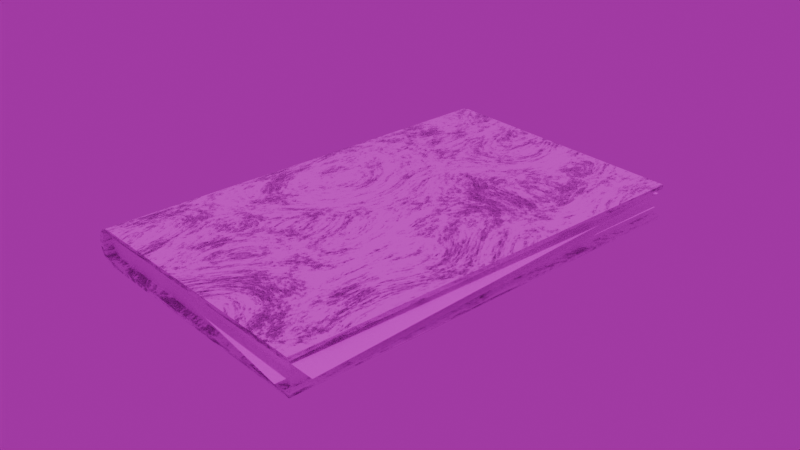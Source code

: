 # Source: book.blend  (saved by Blender 4.2.66; exported with 4.5.12 LTS)
import bpy
from mathutils import Matrix  # noqa: F401  (used for matrix-valued properties, if any)

bpy.ops.wm.read_factory_settings(use_empty=True)
scene = bpy.context.scene
scene.name = 'Scene'

# ---- collections
col_collection = bpy.data.collections.new('Collection'); scene.collection.children.link(col_collection)

# ---- images (referenced by path relative to the original .blend; pixels are not part of the script)
import os
ASSET_DIR = os.environ.get("B2B_ASSET_DIR", "")  # directory of the original .blend (textures are referenced by path, not embedded)
HERE = os.path.dirname(os.path.abspath(__file__))  # packed textures are extracted next to this script under _unpacked/

def load_image(name, relpath, width, height, colorspace="sRGB"):
    """Load a texture the original file referenced (path relative to the .blend, or extracted next to this script)."""
    p = next((c for c in (os.path.join(HERE, relpath), os.path.join(ASSET_DIR, relpath)) if relpath and os.path.exists(c)), "")
    if p:
        img = bpy.data.images.load(p, check_existing=True)
        img.name = name
    else:  # same state as the original file: an image datablock whose file is absent (Cycles renders it pink)
        img = bpy.data.images.new(name, width, height)
        img.source = "FILE"
        img.filepath = "//" + (relpath or name)
    img.colorspace_settings.name = colorspace
    return img
img_book_png_001 = load_image('Book.png.001', 'Book.png', 1024, 1024, 'sRGB')
img_book_paper_jpeg = load_image('Book_paper.jpeg', 'Textures/Book_paper.jpeg', 1024, 1024, 'sRGB')
img_blue_photo_studio_1k_hdr = load_image('blue_photo_studio_1k.hdr', 'Textures/HDRIs/blue_photo_studio_1k.hdr', 1024, 1024, 'Linear Rec.709')

# ---- materials (node trees are filled in below, after node groups)
mat_cover = bpy.data.materials.new('COVER')
mat_cover.alpha_threshold = 0.0
mat_cover.diffuse_color = (0.1274, 0.01489, 0.007293, 1.0)
mat_cover.roughness = 0.5
mat_cover.line_color = (0.0, 0.0, 0.0, 1.0)
mat_paper = bpy.data.materials.new('paper')

# ---- node groups
ng_smooth_by_angle = bpy.data.node_groups.new('Smooth by Angle', 'GeometryNodeTree')
_s = ng_smooth_by_angle.interface.new_socket(name='Mesh', in_out='OUTPUT', socket_type='NodeSocketGeometry')
_s = ng_smooth_by_angle.interface.new_socket(name='Mesh', in_out='INPUT', socket_type='NodeSocketGeometry')
_s = ng_smooth_by_angle.interface.new_socket(name='Angle', in_out='INPUT', socket_type='NodeSocketFloat')
_s.subtype = 'ANGLE'
_s.default_value = 0.5236
_s.min_value = 0.0
_s.max_value = 3.142
_s.description = 'Maximum face angle for smooth edges'
_s = ng_smooth_by_angle.interface.new_socket(name='Ignore Sharpness', in_out='INPUT', socket_type='NodeSocketBool')
_s.force_non_field = True
ng_smooth_by_angle.description = 'Set the sharpness of mesh edges based on the angle between the neighboring faces'
ng_smooth_by_angle.is_modifier = True
_N = ng_smooth_by_angle.nodes; _L = ng_smooth_by_angle.links
n0 = _N.new('GeometryNodeSetShadeSmooth'); n0.name = 'Set Shade Smooth'; n0.location = (120, -80)
n0.domain = 'EDGE'
n1 = _N.new('GeometryNodeSetShadeSmooth'); n1.name = 'Set Shade Smooth.001'; n1.location = (300, -80)
n2 = _N.new('NodeGroupOutput'); n2.name = 'Group Output'; n2.location = (480, -80)
n3 = _N.new('GeometryNodeInputMeshEdgeAngle'); n3.name = 'Edge Angle'; n3.location = (-440, -240)
n4 = _N.new('NodeGroupInput'); n4.name = 'Group Input'; n4.location = (-80, -80)
n5 = _N.new('GeometryNodeInputEdgeSmooth'); n5.name = 'Is Edge Smooth'; n5.location = (-260, -120)
n6 = _N.new('GeometryNodeInputShadeSmooth'); n6.name = 'Is Shade Smooth'; n6.location = (-440, -397)
n7 = _N.new('FunctionNodeCompare'); n7.name = 'Compare'; n7.location = (-260, -260)
n7.operation = 'LESS_EQUAL'
n7.inputs[6].default_value = (0.0, 0.0, 0.0, 0.0)
n7.inputs[7].default_value = (0.0, 0.0, 0.0, 0.0)
n8 = _N.new('FunctionNodeBooleanMath'); n8.name = 'Boolean Math.001'; n8.location = (-80, -260)
n9 = _N.new('NodeGroupInput'); n9.name = 'Group Input.001'; n9.location = (-440, -329)
n10 = _N.new('NodeGroupInput'); n10.name = 'Group Input.002'; n10.location = (-259, -189)
n11 = _N.new('FunctionNodeBooleanMath'); n11.name = 'Boolean Math'; n11.location = (-80, -149)
n11.operation = 'OR'
n12 = _N.new('FunctionNodeBooleanMath'); n12.name = 'Boolean Math.002'; n12.location = (-260, -380)
n12.operation = 'OR'
n13 = _N.new('NodeGroupInput'); n13.name = 'Group Input.003'; n13.location = (-440, -460)
_L.new(n3.outputs[0], n7.inputs[0])
_L.new(n1.outputs[0], n2.inputs[0])
_L.new(n9.outputs[1], n7.inputs[1])
_L.new(n7.outputs[0], n8.inputs[0])
_L.new(n4.outputs[0], n0.inputs[0])
_L.new(n0.outputs[0], n1.inputs[0])
_L.new(n8.outputs[0], n0.inputs[2])
_L.new(n10.outputs[2], n11.inputs[1])
_L.new(n5.outputs[0], n11.inputs[0])
_L.new(n11.outputs[0], n0.inputs[1])
_L.new(n13.outputs[2], n12.inputs[1])
_L.new(n6.outputs[0], n12.inputs[0])
_L.new(n12.outputs[0], n8.inputs[1])
n2.is_active_output = True

# ---- material node trees
mat_cover.use_nodes = True; mat_cover.node_tree.nodes.clear()
_N = mat_cover.node_tree.nodes; _L = mat_cover.node_tree.links
n0 = _N.new('ShaderNodeOutputMaterial'); n0.name = 'Material Output'; n0.location = (457, 357)
n1 = _N.new('ShaderNodeBsdfPrincipled'); n1.name = 'Principled BSDF'; n1.location = (129, 319)
n2 = _N.new('ShaderNodeTexImage'); n2.name = 'Image Texture'; n2.location = (-702, 31)
n2.image = img_book_png_001
n3 = _N.new('ShaderNodeTexNoise'); n3.name = 'Noise Texture'; n3.location = (-943, 523)
n3.inputs[2].default_value = 3.2
n3.inputs[3].default_value = 4.6
n3.inputs[4].default_value = 1.0
n3.inputs[5].default_value = 3.4
n3.inputs[8].default_value = 2.1
n4 = _N.new('ShaderNodeBump'); n4.name = 'Bump'; n4.location = (23, -365)
n4.inputs[0].default_value = 1.5
n4.inputs[1].default_value = 1.0
n4.inputs[2].default_value = 1.0
n5 = _N.new('ShaderNodeValToRGB'); n5.name = 'Color Ramp'; n5.location = (-733, 581)
while len(n5.color_ramp.elements) > 1: n5.color_ramp.elements.remove(n5.color_ramp.elements[-1])
n5.color_ramp.elements[0].position = 0.5318; n5.color_ramp.elements[0].color = (0.0, 0.0, 0.0, 1.0)
_e = n5.color_ramp.elements.new(1.0); _e.color = (1.0, 1.0, 1.0, 1.0)
n6 = _N.new('ShaderNodeMix'); n6.name = 'Mix'; n6.location = (-247, 461)
n6.data_type = 'RGBA'
n6.inputs[7].default_value = (0.0, 0.0, 0.0, 1.0)
n7 = _N.new('ShaderNodeValToRGB'); n7.name = 'Color Ramp.001'; n7.location = (-339, 100)
while len(n7.color_ramp.elements) > 1: n7.color_ramp.elements.remove(n7.color_ramp.elements[-1])
n7.color_ramp.elements[0].position = 0.004545; n7.color_ramp.elements[0].color = (0.65, 0.65, 0.65, 1.0)
_e = n7.color_ramp.elements.new(1.0); _e.color = (1.0, 1.0, 1.0, 1.0)
n8 = _N.new('ShaderNodeMath'); n8.name = 'Math'; n8.location = (-196, -169)
n9 = _N.new('ShaderNodeMath'); n9.name = 'Math.001'; n9.location = (-355, -353)
n9.operation = 'MULTIPLY'
n9.inputs[1].default_value = 1.0
_L.new(n8.outputs[0], n4.inputs[3])
_L.new(n4.outputs[0], n1.inputs[5])
_L.new(n3.outputs[0], n5.inputs[0])
_L.new(n1.outputs[0], n0.inputs[0])
_L.new(n6.outputs[2], n1.inputs[0])
_L.new(n5.outputs[0], n6.inputs[0])
_L.new(n2.outputs[0], n6.inputs[6])
_L.new(n7.outputs[0], n1.inputs[2])
_L.new(n5.outputs[0], n7.inputs[0])
_L.new(n2.outputs[0], n8.inputs[0])
_L.new(n5.outputs[0], n9.inputs[0])
_L.new(n9.outputs[0], n8.inputs[1])
n0.is_active_output = True
mat_paper.use_nodes = True; mat_paper.node_tree.nodes.clear()
_N = mat_paper.node_tree.nodes; _L = mat_paper.node_tree.links
n0 = _N.new('ShaderNodeBsdfPrincipled'); n0.name = 'Principled BSDF'; n0.location = (31, 584)
n0.inputs[2].default_value = 0.9182
n0.inputs[3].default_value = 1.0
n1 = _N.new('ShaderNodeOutputMaterial'); n1.name = 'Material Output'; n1.location = (343, 460)
n2 = _N.new('ShaderNodeTexImage'); n2.name = 'Image Texture'; n2.location = (-506, 244)
n2.image = img_book_paper_jpeg
n3 = _N.new('ShaderNodeBump'); n3.name = 'Bump'; n3.location = (-186, 130)
n3.inputs[1].default_value = 1.0
n3.inputs[2].default_value = 1.0
_L.new(n2.outputs[0], n0.inputs[0])
_L.new(n2.outputs[0], n3.inputs[3])
_L.new(n0.outputs[0], n1.inputs[0])
_L.new(n3.outputs[0], n0.inputs[5])
n1.is_active_output = True

# ---- world
world_world = bpy.data.worlds.new('World'); scene.world = world_world
world_world.use_nodes = True; world_world.node_tree.nodes.clear()
_N = world_world.node_tree.nodes; _L = world_world.node_tree.links
n0 = _N.new('ShaderNodeOutputWorld'); n0.name = 'World Output'; n0.location = (300, 300)
n1 = _N.new('ShaderNodeBackground'); n1.name = 'Background'; n1.location = (10, 300)
n1.inputs[1].default_value = 0.4
n2 = _N.new('ShaderNodeTexEnvironment'); n2.name = 'Environment Texture'; n2.location = (-280, 280)
n2.image = img_blue_photo_studio_1k_hdr
_L.new(n1.outputs[0], n0.inputs[0])
_L.new(n2.outputs[0], n1.inputs[0])
n0.is_active_output = True
world_world.color = (0.05088, 0.05088, 0.05088)
world_world.sun_shadow_jitter_overblur = 0.0

# ---- lights
light_sun = bpy.data.lights.new('Sun', 'SUN')
light_sun.energy = 1.0

# ---- meshes
me_cube = bpy.data.meshes.new('Cube')
me_cube.from_pydata([(1.982, 1.265, 0.1611), (1.982, 1.265, -0.1208), (-1.982, 1.265, 0.1611), (-1.982, 1.265, -0.1208), (1.982, -1.101, 0.1208), (1.982, -1.224, -0.002616), (1.982, -1.141, 0.1145), (1.982, -1.174, 0.09744), (1.982, -1.201, 0.07095), (1.982, -1.218, 0.03756), (1.982, -1.224, 0.002616), (1.982, -1.101, -0.1208), (1.982, -1.218, -0.03756), (1.982, -1.201, -0.07095), (1.982, -1.174, -0.09744), (1.982, -1.141, -0.1145), (-1.982, -1.224, -0.002616), (-1.982, -1.101, 0.1208), (-1.982, -1.218, 0.03756), (-1.982, -1.201, 0.07095), (-1.982, -1.174, 0.09744), (-1.982, -1.141, 0.1145), (-1.982, -1.101, -0.1208), (-1.982, -1.224, 0.002616), (-1.982, -1.141, -0.1145), (-1.982, -1.174, -0.09744), (-1.982, -1.201, -0.07095), (-1.982, -1.218, -0.03756), (1.982, 1.265, -0.1611), (-1.982, 1.265, -0.1611), (-1.982, 1.265, 0.1208), (1.982, 1.265, 0.1208), (1.982, -1.154, 0.1532), (1.982, -1.104, 0.1611), (-1.982, -1.104, 0.1611), (-1.982, -1.154, 0.1532), (1.982, -1.198, 0.1304), (-1.982, -1.198, 0.1304), (1.982, -1.234, 0.09492), (-1.982, -1.234, 0.09492), (1.982, -1.257, 0.05016), (-1.982, -1.257, 0.05016), (1.982, -1.265, 0.0005541), (-1.982, -1.265, 0.0005541), (-1.982, -1.154, -0.1532), (-1.982, -1.104, -0.1611), (1.982, -1.104, -0.1611), (1.982, -1.154, -0.1532), (-1.982, -1.198, -0.1304), (1.982, -1.198, -0.1304), (-1.982, -1.234, -0.09492), (1.982, -1.234, -0.09492), (-1.982, -1.257, -0.05016), (1.982, -1.257, -0.05016), (-1.982, -1.265, -0.0005541), (1.982, -1.265, -0.0005541), (1.924, 1.207, 0.1208), (1.924, 1.207, -0.1208), (-1.924, 1.207, 0.1208), (-1.924, 1.207, -0.1208), (1.9, -1.141, 0.1145), (1.9, -1.101, 0.1208), (-1.9, -1.101, 0.1208), (-1.9, -1.141, 0.1145), (1.9, -1.174, 0.09744), (-1.9, -1.174, 0.09744), (1.9, -1.201, 0.07095), (-1.9, -1.201, 0.07095), (1.9, -1.218, 0.03756), (-1.9, -1.218, 0.03756), (1.9, -1.224, -0.002616), (-1.9, -1.224, -0.002616), (-1.9, -1.141, -0.1145), (-1.9, -1.101, -0.1208), (1.9, -1.101, -0.1208), (1.9, -1.141, -0.1145), (-1.9, -1.174, -0.09744), (1.9, -1.174, -0.09744), (-1.9, -1.201, -0.07095), (1.9, -1.201, -0.07095), (-1.9, -1.218, -0.03756), (1.9, -1.218, -0.03756), (-1.9, -1.224, 0.002616), (1.9, -1.224, 0.002616), (1.867, -0.9138, 0.01859), (2.076, 1.243, -0.01634), (-2.089, -0.8789, 0.01937), (-1.881, 1.278, -0.01556), (1.713, -0.9309, -0.03181), (1.493, 1.345, -0.06674), (-1.374, -1.108, -0.03103), (-1.595, 1.167, -0.06596), (1.964, -0.8253, 0.1094), (1.949, 1.488, 0.09431), (-2.007, -1.111, 0.0603), (-2.022, 1.202, 0.04522)], [], [(29, 28, 46, 45), (0, 2, 34, 33), (8, 9, 68, 66), (55, 42, 43, 54), (10, 12, 81, 83), (33, 34, 35, 32), (32, 35, 37, 36), (36, 37, 39, 38), (38, 39, 41, 40), (40, 41, 43, 42), (45, 46, 47, 44), (44, 47, 49, 48), (48, 49, 51, 50), (50, 51, 53, 52), (52, 53, 55, 54), (19, 20, 65, 67), (3, 1, 28, 29), (31, 30, 2, 0), (6, 4, 33, 32), (17, 21, 35, 34), (7, 6, 32, 36), (21, 20, 37, 35), (8, 7, 36, 38), (20, 19, 39, 37), (9, 8, 38, 40), (19, 18, 41, 39), (5, 9, 40, 42), (18, 16, 43, 41), (24, 22, 45, 44), (11, 15, 47, 46), (25, 24, 44, 48), (15, 14, 49, 47), (26, 25, 48, 50), (14, 13, 51, 49), (27, 26, 50, 52), (13, 12, 53, 51), (23, 27, 52, 54), (12, 10, 55, 53), (1, 11, 46, 28), (4, 31, 0, 33), (10, 5, 42, 55), (16, 23, 54, 43), (30, 17, 34, 2), (22, 3, 29, 45), (73, 72, 76, 78, 80, 82, 71, 69, 67, 65, 63, 62, 58, 59), (59, 58, 56, 57), (57, 56, 61, 60, 64, 66, 68, 70, 83, 81, 79, 77, 75, 74), (11, 1, 57, 74), (18, 19, 67, 69), (31, 4, 61, 56), (9, 5, 70, 68), (5, 10, 83, 70), (16, 18, 69, 71), (23, 16, 71, 82), (22, 24, 72, 73), (17, 30, 58, 62), (15, 11, 74, 75), (1, 3, 59, 57), (3, 22, 73, 59), (24, 25, 76, 72), (30, 31, 56, 58), (14, 15, 75, 77), (4, 6, 60, 61), (25, 26, 78, 76), (21, 17, 62, 63), (13, 14, 77, 79), (6, 7, 64, 60), (26, 27, 80, 78), (20, 21, 63, 65), (12, 13, 79, 81), (7, 8, 66, 64), (27, 23, 82, 80), (84, 85, 87, 86), (88, 89, 91, 90), (92, 93, 95, 94)])
me_cube.polygons.foreach_set('use_smooth', [1, 1, 1, 1, 1, 1, 1, 1, 1, 1, 1, 1, 1, 1, 1, 1, 1, 1, 1, 1, 1, 1, 1, 1, 1, 1, 1, 1, 1, 1, 1, 1, 1, 1, 1, 1, 1, 1, 1, 1, 1, 1, 1, 1, 1, 1, 1, 1, 1, 1, 1, 1, 1, 1, 1, 1, 1, 1, 1, 1, 1, 1, 1, 1, 1, 1, 1, 1, 1, 1, 1, 1, 0, 0, 0])
me_cube.polygons.foreach_set('material_index', [0, 0, 0, 0, 0, 0, 0, 0, 0, 0, 0, 0, 0, 0, 0, 0, 0, 0, 0, 0, 0, 0, 0, 0, 0, 0, 0, 0, 0, 0, 0, 0, 0, 0, 0, 0, 0, 0, 0, 0, 0, 0, 0, 0, 1, 1, 1, 0, 0, 0, 0, 0, 0, 0, 0, 0, 0, 0, 0, 0, 0, 0, 0, 0, 0, 0, 0, 0, 0, 0, 0, 0, 1, 1, 1])
_uv = me_cube.uv_layers.new(name='UVMap')
_uv.uv.foreach_set('vector', [0.1715, 0.9617, 0.1713, 0.2136, 0.8759, 0.2079, 0.8761, 0.956, 0.8825, 0.1689, 0.8757, 0.9572, 0.1356, 0.9594, 0.1194, 0.1636, -0.3434, 0.8242, -0.3693, 0.8259, -0.3693, 0.8259, -0.3434, 0.8242, 0.08495, 0.1555, 0.0857, 0.1555, 0.1011, 0.9173, 0.1003, 0.9173, -0.3964, 0.8265, -0.4276, 0.8259, -0.4276, 0.8259, -0.3964, 0.8265, 0.1194, 0.1641, 0.1359, 0.9597, 0.1251, 0.9505, 0.1085, 0.1621, 0.1085, 0.1621, 0.1251, 0.9505, 0.1182, 0.9418, 0.1017, 0.16, 0.1017, 0.16, 0.1182, 0.9418, 0.1122, 0.9339, 0.09572, 0.1579, 0.09572, 0.1579, 0.1122, 0.9339, 0.1062, 0.9243, 0.09074, 0.1569, 0.09074, 0.1569, 0.1062, 0.9243, 0.1011, 0.9173, 0.0857, 0.1555, 0.06857, 0.8359, 0.06254, 0.1558, 0.06752, 0.1562, 0.07369, 0.8613, 0.07369, 0.8613, 0.06752, 0.1562, 0.07076, 0.1555, 0.07881, 0.8823, 0.07881, 0.8823, 0.07076, 0.1555, 0.07574, 0.1551, 0.08744, 0.8928, 0.08744, 0.8928, 0.07574, 0.1551, 0.08037, 0.1548, 0.09519, 0.905, 0.09519, 0.905, 0.08037, 0.1548, 0.08495, 0.1555, 0.1003, 0.9173, -0.3434, 0.08679, -0.3228, 0.08941, -0.3228, 0.08941, -0.3434, 0.08679, 0.3124, 0.1668, 0.6279, 0.1625, 0.628, 0.1657, 0.3125, 0.17, 0.628, 0.1689, 0.3125, 0.1732, 0.3125, 0.17, 0.628, 0.1657, 0.8196, 0.1668, 0.8164, 0.1664, 0.8166, 0.1632, 0.8205, 0.1638, 0.1242, 0.1758, 0.121, 0.1763, 0.1199, 0.1733, 0.1239, 0.1726, 0.8222, 0.1682, 0.8196, 0.1668, 0.8205, 0.1638, 0.8241, 0.1655, 0.121, 0.1763, 0.1184, 0.1777, 0.1164, 0.1751, 0.1199, 0.1733, 0.8244, 0.1702, 0.8222, 0.1682, 0.8241, 0.1655, 0.827, 0.1683, 0.1184, 0.1777, 0.1163, 0.1799, 0.1136, 0.178, 0.1164, 0.1751, 0.8258, 0.1729, 0.8244, 0.1702, 0.827, 0.1683, 0.8288, 0.1718, 0.1163, 0.1799, 0.115, 0.1825, 0.1119, 0.1816, 0.1136, 0.178, 0.8263, 0.176, 0.8258, 0.1729, 0.8288, 0.1718, 0.8295, 0.1758, 0.115, 0.1825, 0.1145, 0.1857, 0.1113, 0.1855, 0.1119, 0.1816, 0.1209, 0.1689, 0.1241, 0.1694, 0.1239, 0.1726, 0.1199, 0.172, 0.1172, 0.2908, 0.1156, 0.2807, 0.1253, 0.2775, 0.1274, 0.29, 0.1182, 0.1676, 0.1209, 0.1689, 0.1199, 0.172, 0.1163, 0.1703, 0.1156, 0.2807, 0.1113, 0.2724, 0.1196, 0.2663, 0.1253, 0.2775, 0.1161, 0.1655, 0.1182, 0.1676, 0.1163, 0.1703, 0.1135, 0.1675, 0.1113, 0.2724, 0.1046, 0.2657, 0.1106, 0.2574, 0.1196, 0.2663, 0.1147, 0.1629, 0.1161, 0.1655, 0.1135, 0.1675, 0.1116, 0.164, 0.1046, 0.2657, 0.09615, 0.2615, 0.09929, 0.2517, 0.1106, 0.2574, 0.1141, 0.1597, 0.1147, 0.1629, 0.1116, 0.164, 0.1109, 0.16, 0.09615, 0.2615, 0.08603, 0.2599, 0.08679, 0.2498, 0.09929, 0.2517, 0.1197, 0.8847, 0.1172, 0.2908, 0.1274, 0.29, 0.1299, 0.8847, 0.8164, 0.1664, 0.628, 0.1689, 0.628, 0.1657, 0.8166, 0.1632, -0.3964, 0.8265, -0.4005, 0.8265, -0.398, 0.8305, -0.3989, 0.8305, -0.4005, 0.08448, -0.3964, 0.08448, -0.3989, 0.08049, -0.398, 0.08049, 0.3125, 0.1732, 0.1242, 0.1758, 0.1239, 0.1726, 0.3125, 0.17, 0.1241, 0.1694, 0.3124, 0.1668, 0.3125, 0.17, 0.1239, 0.1726, 0.103, 0.28, 0.08924, 0.2767, 0.07792, 0.2686, 0.06902, 0.2562, 0.06342, 0.2407, 0.0615, 0.2221, 0.05971, 0.2219, 0.06274, 0.2036, 0.06927, 0.1888, 0.07889, 0.1774, 0.09066, 0.1705, 0.1045, 0.1687, 0.8945, 0.1889, 0.893, 0.3002, 0.7524, 0.1842, 0.7567, 0.2794, 0.177, 0.2417, 0.1727, 0.1464, 0.8866, 0.178, 0.8852, 0.3052, 0.1112, 0.2852, 0.09777, 0.2815, 0.08667, 0.2722, 0.07793, 0.2581, 0.07241, 0.2403, 0.07049, 0.2191, 0.06874, 0.219, 0.07168, 0.1981, 0.07804, 0.1811, 0.08745, 0.168, 0.09897, 0.1601, 0.1125, 0.158, -0.4922, 0.8143, -0.4922, 0.5805, -0.4922, 0.5805, -0.4922, 0.8143, -0.3693, 0.08511, -0.3434, 0.08679, -0.3434, 0.08679, -0.3693, 0.08511, -0.3047, 0.5805, -0.3047, 0.8143, -0.3047, 0.8143, -0.3047, 0.5805, -0.3693, 0.8259, -0.4005, 0.8265, -0.4005, 0.8265, -0.3693, 0.8259, -0.4005, 0.8265, -0.3964, 0.8265, -0.3964, 0.8265, -0.4005, 0.8265, -0.4005, 0.08448, -0.3693, 0.08511, -0.3693, 0.08511, -0.4005, 0.08448, -0.3964, 0.08448, -0.4005, 0.08448, -0.4005, 0.08448, -0.3964, 0.08448, -0.4922, 0.09668, -0.4872, 0.09271, -0.4872, 0.09271, -0.4922, 0.09668, -0.3047, 0.09668, -0.3047, 0.3305, -0.3047, 0.3305, -0.3047, 0.09668, -0.4872, 0.8183, -0.4922, 0.8143, -0.4922, 0.8143, -0.4872, 0.8183, -0.4922, 0.5805, -0.4922, 0.3305, -0.4922, 0.3305, -0.4922, 0.5805, -0.4922, 0.3305, -0.4922, 0.09668, -0.4922, 0.09668, -0.4922, 0.3305, -0.4872, 0.09271, -0.474, 0.08941, -0.474, 0.08941, -0.4872, 0.09271, -0.3047, 0.3305, -0.3047, 0.5805, -0.3047, 0.5805, -0.3047, 0.3305, -0.474, 0.8216, -0.4872, 0.8183, -0.4872, 0.8183, -0.474, 0.8216, -0.3047, 0.8143, -0.3096, 0.8183, -0.3096, 0.8183, -0.3047, 0.8143, -0.474, 0.08941, -0.4535, 0.08679, -0.4535, 0.08679, -0.474, 0.08941, -0.3096, 0.09271, -0.3047, 0.09668, -0.3047, 0.09668, -0.3096, 0.09271, -0.4535, 0.8242, -0.474, 0.8216, -0.474, 0.8216, -0.4535, 0.8242, -0.3096, 0.8183, -0.3228, 0.8216, -0.3228, 0.8216, -0.3096, 0.8183, -0.4535, 0.08679, -0.4276, 0.08511, -0.4276, 0.08511, -0.4535, 0.08679, -0.3228, 0.08941, -0.3096, 0.09271, -0.3096, 0.09271, -0.3228, 0.08941, -0.4276, 0.8259, -0.4535, 0.8242, -0.4535, 0.8242, -0.4276, 0.8259, -0.3228, 0.8216, -0.3434, 0.8242, -0.3434, 0.8242, -0.3228, 0.8216, -0.4276, 0.08511, -0.3964, 0.08448, -0.3964, 0.08448, -0.4276, 0.08511, 0.3593, 0.2443, 0.3459, 0.2443, 0.346, 0.2443, 0.3595, 0.2443, 0.226, 0.1304, 0.2125, 0.1304, 0.2127, 0.1304, 0.2262, 0.1304, 0.2552, 0.1484, 0.2417, 0.1484, 0.2419, 0.1484, 0.2553, 0.1484])
me_cube.materials.append(mat_cover)
me_cube.materials.append(mat_paper)
me_cube.use_mirror_vertex_groups = False
me_cube.update()

# ---- objects
ob_cube = bpy.data.objects.new('Cube', me_cube)
ob_sun = bpy.data.objects.new('Sun', light_sun)

# ---- transforms, parenting, visibility, modifiers, constraints
ob_cube.location = (0.0, 0.0, 0.0)
ob_cube.rotation_euler = (0.0, -0.0, -14.29)
ob_cube.scale = (14.23, 14.23, 14.23)
ob_cube.lock_rotations_4d = False
ob_cube.empty_display_type = 'ARROWS'
ob_cube.lineart.crease_threshold = 0.0
_m = ob_cube.modifiers.new('Smooth by Angle', 'NODES')
_m.node_group = ng_smooth_by_angle
_m.use_pin_to_last = True
_m.show_group_selector = False
ob_sun.location = (0.0, 0.0, 16.68)

# ---- collection membership
col_collection.objects.link(ob_cube)
col_collection.objects.link(ob_sun)

# ---- scene / render settings (as saved in the file)
scene.frame_start = 1; scene.frame_end = 250; scene.frame_set(1)
scene.render.engine = 'CYCLES'
scene.render.film_transparent = True
scene.unit_settings.scale_length = 0.1
bpy.context.view_layer.update()

# ---- added for rendering (the .blend has no active camera): camera
cam_auto = bpy.data.cameras.new('AutoCamera')
cam_auto.lens = 50.0
cam_auto.sensor_width = 36.0
cam_auto.clip_end = 1303.2
ob_auto_camera = bpy.data.objects.new('AutoCamera', cam_auto)
scene.collection.objects.link(ob_auto_camera)
ob_auto_camera.location = (75.839, -89.25, 59.4054)
ob_auto_camera.rotation_euler = (1.09748, -7.21219e-08, 0.694738)
scene.camera = ob_auto_camera
bpy.context.view_layer.update()
